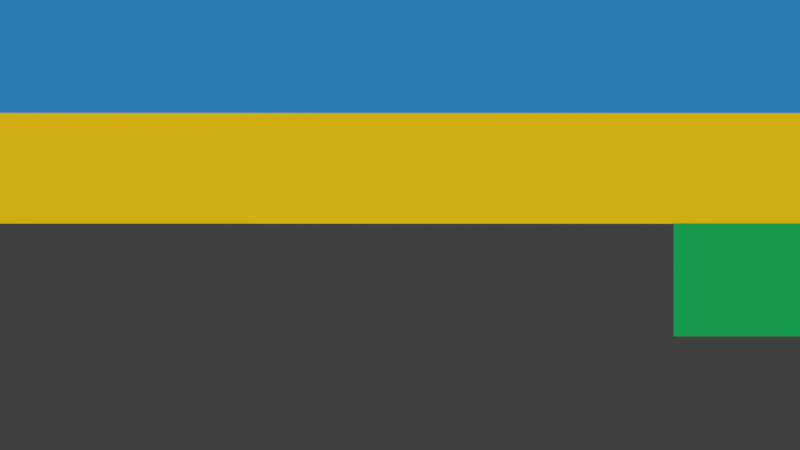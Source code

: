 # Source: transition_strips_horizontal.blend  (saved by Blender 2.78.0; exported with 4.5.12 LTS)
import bpy
from mathutils import Matrix  # noqa: F401  (used for matrix-valued properties, if any)

bpy.ops.wm.read_factory_settings(use_empty=True)
scene = bpy.context.scene
scene.name = 'Scene'

# ---- collections
col_collection_1 = bpy.data.collections.new('Collection 1'); scene.collection.children.link(col_collection_1)

# ---- materials (node trees are filled in below, after node groups)
mat_material_003 = bpy.data.materials.new('Material.003')
mat_material_003.alpha_threshold = 0.0
mat_material_003.use_transparent_shadow = False
mat_material_003.diffuse_color = (0.0356, 0.314, 0.7084, 1.0)
mat_material_003.roughness = 0.5
mat_material_002 = bpy.data.materials.new('Material.002')
mat_material_002.alpha_threshold = 0.0
mat_material_002.use_transparent_shadow = False
mat_material_002.diffuse_color = (0.807, 0.07227, 0.04667, 1.0)
mat_material_002.roughness = 0.5
mat_material_001 = bpy.data.materials.new('Material.001')
mat_material_001.alpha_threshold = 0.0
mat_material_001.use_transparent_shadow = False
mat_material_001.preview_render_type = 'FLAT'
mat_material_001.diffuse_color = (0.01229, 0.5029, 0.117, 1.0)
mat_material_001.roughness = 0.5
mat_material = bpy.data.materials.new('Material')
mat_material.alpha_threshold = 0.0
mat_material.use_transparent_shadow = False
mat_material.diffuse_color = (1.0, 0.6724, 0.01033, 1.0)
mat_material.roughness = 0.5

# ---- material node trees

# ---- world
world_world = bpy.data.worlds.new('World'); scene.world = world_world
world_world.color = (0.05088, 0.05088, 0.05088)
world_world.use_sun_shadow = False
world_world.sun_shadow_jitter_overblur = 0.0
world_world.cycles.sampling_method = 'MANUAL'

# ---- cameras
cam_camera = bpy.data.cameras.new('Camera')
cam_camera.clip_end = 100.0
cam_camera.lens = 35.0
cam_camera.sensor_width = 32.0
cam_camera.sensor_height = 18.0
cam_camera.ortho_scale = 7.314
cam_camera.dof.focus_distance = 0.0
cam_camera.dof.aperture_fstop = 128.0

# ---- meshes
me_plane_010 = bpy.data.meshes.new('Plane.010')
me_plane_010.from_pydata([(-0.9744, -1.999, -2.384e-07), (1.026, -1.999, -2.384e-07), (-0.9744, 0.001346, -2.384e-07), (1.026, 0.001346, -2.384e-07)], [], [(0, 1, 3, 2)])
me_plane_010.materials.append(mat_material_003)
me_plane_010.use_remesh_preserve_volume = False
me_plane_010.use_remesh_preserve_attributes = False
me_plane_010.use_mirror_vertex_groups = False
me_plane_010.update()
me_plane_009 = bpy.data.meshes.new('Plane.009')
me_plane_009.from_pydata([(-0.9744, -1.999, -2.384e-07), (1.026, -1.999, -2.384e-07), (-0.9744, 0.001346, -2.384e-07), (1.026, 0.001346, -2.384e-07)], [], [(0, 1, 3, 2)])
me_plane_009.materials.append(mat_material_002)
me_plane_009.use_remesh_preserve_volume = False
me_plane_009.use_remesh_preserve_attributes = False
me_plane_009.use_mirror_vertex_groups = False
me_plane_009.update()
me_plane_008 = bpy.data.meshes.new('Plane.008')
me_plane_008.from_pydata([(-0.9744, -1.999, -2.384e-07), (1.026, -1.999, -2.384e-07), (-0.9744, 0.001346, -2.384e-07), (1.026, 0.001346, -2.384e-07)], [], [(0, 1, 3, 2)])
me_plane_008.materials.append(mat_material_001)
me_plane_008.use_remesh_preserve_volume = False
me_plane_008.use_remesh_preserve_attributes = False
me_plane_008.use_mirror_vertex_groups = False
me_plane_008.update()
me_plane = bpy.data.meshes.new('Plane')
me_plane.from_pydata([(-0.9744, -1.999, -2.384e-07), (1.026, -1.999, -2.384e-07), (-0.9744, 0.001346, -2.384e-07), (1.026, 0.001346, -2.384e-07)], [], [(0, 1, 3, 2)])
me_plane.materials.append(mat_material)
me_plane.use_remesh_preserve_volume = False
me_plane.use_remesh_preserve_attributes = False
me_plane.use_mirror_vertex_groups = False
me_plane.update()

# ---- objects
ob_plane_003 = bpy.data.objects.new('Plane.003', me_plane_010)
ob_plane_002 = bpy.data.objects.new('Plane.002', me_plane_009)
ob_plane_001 = bpy.data.objects.new('Plane.001', me_plane_008)
ob_plane = bpy.data.objects.new('Plane', me_plane)
ob_camera = bpy.data.objects.new('Camera', cam_camera)

# ---- transforms, parenting, visibility, modifiers, constraints
ob_plane_003.location = (0.4275, 0.9281, 0.1805)
ob_plane_003.rotation_euler = (1.571, 1.571, 0.0)
ob_plane_003.scale = (0.06, 0.5, 1.0)
ob_plane_003.lock_scale = (True, False, False)
ob_plane_003.lineart.crease_threshold = 0.0
ob_plane_002.location = (0.4262, 0.9181, -0.1752)
ob_plane_002.rotation_euler = (1.571, 1.571, 0.0)
ob_plane_002.scale = (0.06, 0.0, 1.0)
ob_plane_002.lineart.crease_threshold = 0.0
ob_plane_001.location = (0.4285, 0.9281, -0.05648)
ob_plane_001.rotation_euler = (1.571, 1.571, 0.0)
ob_plane_001.scale = (0.06, 0.06914, 1.0)
ob_plane_001.lineart.crease_threshold = 0.0
ob_plane.location = (0.4302, 0.9281, 0.06307)
ob_plane.rotation_euler = (1.571, 1.571, 0.0)
ob_plane.scale = (0.06, 0.4309, 1.0)
ob_plane.lineart.crease_threshold = 0.0
ob_camera.location = (0.0, 0.0, 0.0)
ob_camera.rotation_euler = (1.571, 0.0, 0.0)
ob_camera.lock_rotations_4d = False
ob_camera.empty_display_type = 'ARROWS'
ob_camera.color = (0.0, 0.0, 0.0, 0.0)
ob_camera.display_type = 'WIRE'
ob_camera.lineart.crease_threshold = 0.0

# ---- collection membership
col_collection_1.objects.link(ob_plane_003)
col_collection_1.objects.link(ob_plane_002)
col_collection_1.objects.link(ob_plane_001)
col_collection_1.objects.link(ob_plane)
col_collection_1.objects.link(ob_camera)

# ---- scene / render settings (as saved in the file)
scene.camera = ob_camera
scene.frame_start = 1; scene.frame_end = 20; scene.frame_set(5)
scene.render.engine = 'BLENDER_EEVEE_NEXT'
scene.render.resolution_percentage = 50
scene.render.dither_intensity = 0.0
scene.render.film_transparent = True
scene.cycles.use_denoising = False
scene.cycles.samples = 128
scene.cycles.sampling_pattern = 'TABULATED_SOBOL'
scene.cycles.light_sampling_threshold = 0.0
scene.cycles.use_adaptive_sampling = False
scene.cycles.use_light_tree = False
scene.cycles.blur_glossy = 0.0
scene.cycles.sample_clamp_indirect = 0.0
scene.view_settings.view_transform = 'Standard'
bpy.context.view_layer.update()

# ---- added for rendering (the .blend has no usable light): sun
light_auto_sun = bpy.data.lights.new('AutoSun', 'SUN')
light_auto_sun.energy = 3.0
light_auto_sun.angle = 0.0523599
ob_auto_sun = bpy.data.objects.new('AutoSun', light_auto_sun)
scene.collection.objects.link(ob_auto_sun)
ob_auto_sun.rotation_euler = (0.872665, 0.174533, 0.523599)
bpy.context.view_layer.update()
